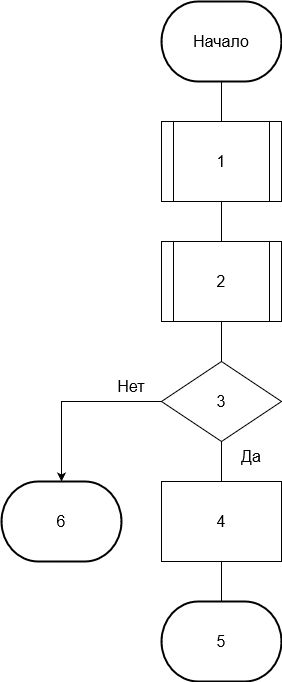

The diagram above was exported from draw.io. Its source (the exported page's mxGraphModel, read from the mxfile embedded in the PNG):
<mxGraphModel dx="1038" dy="523" grid="1" gridSize="10" guides="1" tooltips="1" connect="1" arrows="1" fold="1" page="1" pageScale="1" pageWidth="827" pageHeight="1169" math="0" shadow="0">
  <root>
    <mxCell id="0" />
    <mxCell id="1" parent="0" />
    <mxCell id="xWibM8Qsefz-QHoGnPLA-4" style="edgeStyle=orthogonalEdgeStyle;rounded=0;orthogonalLoop=1;jettySize=auto;html=1;entryX=0.5;entryY=0;entryDx=0;entryDy=0;fontSize=16;endArrow=none;endFill=0;" parent="1" source="xWibM8Qsefz-QHoGnPLA-1" edge="1">
      <mxGeometry relative="1" as="geometry">
        <mxPoint x="380" y="160" as="targetPoint" />
      </mxGeometry>
    </mxCell>
    <mxCell id="xWibM8Qsefz-QHoGnPLA-1" value="&lt;font style=&quot;font-size: 16px;&quot;&gt;Начало&lt;/font&gt;" style="strokeWidth=2;html=1;shape=mxgraph.flowchart.terminator;whiteSpace=wrap;" parent="1" vertex="1">
      <mxGeometry x="320" y="40" width="120" height="80" as="geometry" />
    </mxCell>
    <mxCell id="xWibM8Qsefz-QHoGnPLA-10" value="&lt;font style=&quot;font-size: 16px;&quot;&gt;6&lt;/font&gt;" style="strokeWidth=2;html=1;shape=mxgraph.flowchart.terminator;whiteSpace=wrap;" parent="1" vertex="1">
      <mxGeometry x="160" y="520" width="120" height="80" as="geometry" />
    </mxCell>
    <mxCell id="xWibM8Qsefz-QHoGnPLA-44" style="edgeStyle=orthogonalEdgeStyle;rounded=0;orthogonalLoop=1;jettySize=auto;html=1;entryX=0.5;entryY=0;entryDx=0;entryDy=0;fontSize=16;endArrow=none;endFill=0;" parent="1" source="xWibM8Qsefz-QHoGnPLA-22" target="xWibM8Qsefz-QHoGnPLA-43" edge="1">
      <mxGeometry relative="1" as="geometry" />
    </mxCell>
    <mxCell id="xWibM8Qsefz-QHoGnPLA-22" value="&lt;div&gt;1&lt;/div&gt;" style="shape=process;whiteSpace=wrap;html=1;backgroundOutline=1;fontSize=16;" parent="1" vertex="1">
      <mxGeometry x="320" y="160" width="120" height="80" as="geometry" />
    </mxCell>
    <mxCell id="LhZThpG7B8PcHPLOSpqL-2" style="edgeStyle=orthogonalEdgeStyle;rounded=0;orthogonalLoop=1;jettySize=auto;html=1;exitX=0.5;exitY=1;exitDx=0;exitDy=0;" edge="1" parent="1" source="xWibM8Qsefz-QHoGnPLA-24">
      <mxGeometry relative="1" as="geometry">
        <mxPoint x="380" y="450" as="targetPoint" />
      </mxGeometry>
    </mxCell>
    <mxCell id="LhZThpG7B8PcHPLOSpqL-3" style="edgeStyle=orthogonalEdgeStyle;rounded=0;orthogonalLoop=1;jettySize=auto;html=1;entryX=0.5;entryY=0;entryDx=0;entryDy=0;endArrow=none;endFill=0;" edge="1" parent="1" source="xWibM8Qsefz-QHoGnPLA-24" target="xWibM8Qsefz-QHoGnPLA-46">
      <mxGeometry relative="1" as="geometry" />
    </mxCell>
    <mxCell id="xWibM8Qsefz-QHoGnPLA-24" value="&lt;div&gt;3&lt;/div&gt;" style="rhombus;whiteSpace=wrap;html=1;fontSize=16;" parent="1" vertex="1">
      <mxGeometry x="320" y="400" width="120" height="80" as="geometry" />
    </mxCell>
    <mxCell id="xWibM8Qsefz-QHoGnPLA-31" style="edgeStyle=orthogonalEdgeStyle;rounded=0;orthogonalLoop=1;jettySize=auto;html=1;entryX=0.5;entryY=0;entryDx=0;entryDy=0;entryPerimeter=0;fontSize=16;exitX=0;exitY=0.5;exitDx=0;exitDy=0;" parent="1" source="xWibM8Qsefz-QHoGnPLA-24" target="xWibM8Qsefz-QHoGnPLA-10" edge="1">
      <mxGeometry relative="1" as="geometry">
        <mxPoint x="260" y="560" as="sourcePoint" />
        <Array as="points">
          <mxPoint x="220" y="440" />
        </Array>
      </mxGeometry>
    </mxCell>
    <mxCell id="xWibM8Qsefz-QHoGnPLA-38" value="Да" style="text;html=1;strokeColor=none;fillColor=none;align=center;verticalAlign=middle;whiteSpace=wrap;rounded=0;fontSize=16;" parent="1" vertex="1">
      <mxGeometry x="380" y="480" width="60" height="30" as="geometry" />
    </mxCell>
    <mxCell id="xWibM8Qsefz-QHoGnPLA-39" value="Нет" style="text;html=1;strokeColor=none;fillColor=none;align=center;verticalAlign=middle;whiteSpace=wrap;rounded=0;fontSize=16;" parent="1" vertex="1">
      <mxGeometry x="260" y="410" width="60" height="30" as="geometry" />
    </mxCell>
    <mxCell id="xWibM8Qsefz-QHoGnPLA-45" style="edgeStyle=orthogonalEdgeStyle;rounded=0;orthogonalLoop=1;jettySize=auto;html=1;entryX=0.5;entryY=0;entryDx=0;entryDy=0;fontSize=16;endArrow=none;endFill=0;" parent="1" source="xWibM8Qsefz-QHoGnPLA-43" target="xWibM8Qsefz-QHoGnPLA-24" edge="1">
      <mxGeometry relative="1" as="geometry" />
    </mxCell>
    <mxCell id="xWibM8Qsefz-QHoGnPLA-43" value="2" style="shape=process;whiteSpace=wrap;html=1;backgroundOutline=1;fontSize=16;" parent="1" vertex="1">
      <mxGeometry x="320" y="280" width="120" height="80" as="geometry" />
    </mxCell>
    <mxCell id="xWibM8Qsefz-QHoGnPLA-48" style="edgeStyle=orthogonalEdgeStyle;rounded=0;orthogonalLoop=1;jettySize=auto;html=1;entryX=0.5;entryY=0;entryDx=0;entryDy=0;entryPerimeter=0;fontSize=16;endArrow=none;endFill=0;" parent="1" source="xWibM8Qsefz-QHoGnPLA-46" target="xWibM8Qsefz-QHoGnPLA-47" edge="1">
      <mxGeometry relative="1" as="geometry" />
    </mxCell>
    <mxCell id="xWibM8Qsefz-QHoGnPLA-46" value="4" style="rounded=0;whiteSpace=wrap;html=1;fontSize=16;" parent="1" vertex="1">
      <mxGeometry x="320" y="520" width="120" height="80" as="geometry" />
    </mxCell>
    <mxCell id="xWibM8Qsefz-QHoGnPLA-47" value="&lt;font style=&quot;font-size: 16px;&quot;&gt;5&lt;/font&gt;" style="strokeWidth=2;html=1;shape=mxgraph.flowchart.terminator;whiteSpace=wrap;" parent="1" vertex="1">
      <mxGeometry x="320" y="640" width="120" height="80" as="geometry" />
    </mxCell>
  </root>
</mxGraphModel>